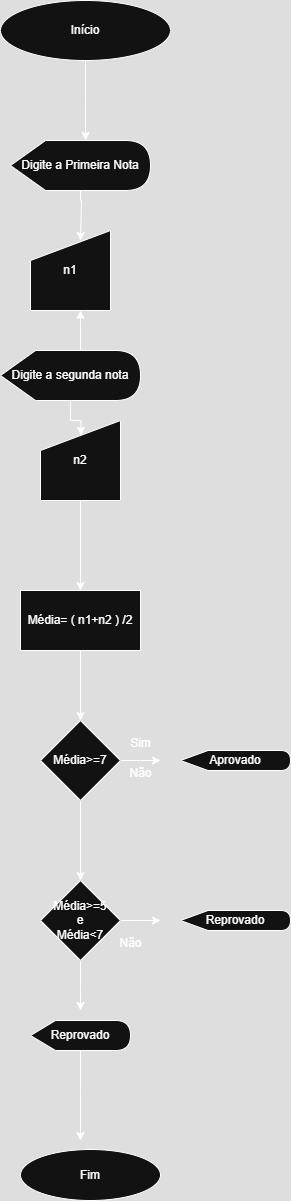

The diagram above was exported from draw.io. Its source (the exported page's mxGraphModel, read from the mxfile embedded in the PNG):
<mxGraphModel dx="444" dy="527" grid="1" gridSize="10" guides="1" tooltips="1" connect="1" arrows="1" fold="1" page="1" pageScale="1" pageWidth="827" pageHeight="1169" math="0" shadow="0">
  <root>
    <mxCell id="0" />
    <mxCell id="1" parent="0" />
    <mxCell id="3zZeeUXO4fDH56fVlGyu-8" value="" style="edgeStyle=orthogonalEdgeStyle;rounded=0;orthogonalLoop=1;jettySize=auto;html=1;" edge="1" parent="1" source="3zZeeUXO4fDH56fVlGyu-1">
      <mxGeometry relative="1" as="geometry">
        <mxPoint x="405" y="160" as="targetPoint" />
      </mxGeometry>
    </mxCell>
    <mxCell id="3zZeeUXO4fDH56fVlGyu-1" value="&lt;font style=&quot;vertical-align: inherit;&quot;&gt;&lt;font style=&quot;vertical-align: inherit;&quot;&gt;&lt;font style=&quot;vertical-align: inherit;&quot;&gt;&lt;font style=&quot;vertical-align: inherit;&quot;&gt;Início&lt;/font&gt;&lt;/font&gt;&lt;/font&gt;&lt;/font&gt;" style="ellipse;whiteSpace=wrap;html=1;" vertex="1" parent="1">
      <mxGeometry x="320" y="20" width="170" height="60" as="geometry" />
    </mxCell>
    <mxCell id="3zZeeUXO4fDH56fVlGyu-11" style="edgeStyle=orthogonalEdgeStyle;rounded=0;orthogonalLoop=1;jettySize=auto;html=1;" edge="1" parent="1" source="3zZeeUXO4fDH56fVlGyu-9">
      <mxGeometry relative="1" as="geometry">
        <mxPoint x="400" y="260" as="targetPoint" />
        <Array as="points">
          <mxPoint x="400" y="220" />
          <mxPoint x="401" y="220" />
        </Array>
      </mxGeometry>
    </mxCell>
    <mxCell id="3zZeeUXO4fDH56fVlGyu-9" value="Digite a Primeira Nota" style="shape=display;whiteSpace=wrap;html=1;" vertex="1" parent="1">
      <mxGeometry x="330" y="160" width="140" height="50" as="geometry" />
    </mxCell>
    <mxCell id="3zZeeUXO4fDH56fVlGyu-10" value="n1" style="shape=manualInput;whiteSpace=wrap;html=1;" vertex="1" parent="1">
      <mxGeometry x="350" y="250" width="80" height="80" as="geometry" />
    </mxCell>
    <mxCell id="3zZeeUXO4fDH56fVlGyu-13" value="" style="edgeStyle=orthogonalEdgeStyle;rounded=0;orthogonalLoop=1;jettySize=auto;html=1;" edge="1" parent="1" source="3zZeeUXO4fDH56fVlGyu-12" target="3zZeeUXO4fDH56fVlGyu-10">
      <mxGeometry relative="1" as="geometry">
        <Array as="points">
          <mxPoint x="400" y="340" />
          <mxPoint x="400" y="340" />
        </Array>
      </mxGeometry>
    </mxCell>
    <mxCell id="3zZeeUXO4fDH56fVlGyu-12" value="Digite a segunda nota" style="shape=display;whiteSpace=wrap;html=1;" vertex="1" parent="1">
      <mxGeometry x="320" y="370" width="140" height="50" as="geometry" />
    </mxCell>
    <mxCell id="3zZeeUXO4fDH56fVlGyu-19" value="" style="edgeStyle=orthogonalEdgeStyle;rounded=0;orthogonalLoop=1;jettySize=auto;html=1;" edge="1" parent="1" source="3zZeeUXO4fDH56fVlGyu-14" target="3zZeeUXO4fDH56fVlGyu-18">
      <mxGeometry relative="1" as="geometry" />
    </mxCell>
    <mxCell id="3zZeeUXO4fDH56fVlGyu-14" value="n2" style="shape=manualInput;whiteSpace=wrap;html=1;" vertex="1" parent="1">
      <mxGeometry x="360" y="440" width="80" height="80" as="geometry" />
    </mxCell>
    <mxCell id="3zZeeUXO4fDH56fVlGyu-15" style="edgeStyle=orthogonalEdgeStyle;rounded=0;orthogonalLoop=1;jettySize=auto;html=1;entryX=0.505;entryY=0.185;entryDx=0;entryDy=0;entryPerimeter=0;" edge="1" parent="1" source="3zZeeUXO4fDH56fVlGyu-12" target="3zZeeUXO4fDH56fVlGyu-14">
      <mxGeometry relative="1" as="geometry" />
    </mxCell>
    <mxCell id="3zZeeUXO4fDH56fVlGyu-23" value="" style="edgeStyle=orthogonalEdgeStyle;rounded=0;orthogonalLoop=1;jettySize=auto;html=1;" edge="1" parent="1" source="3zZeeUXO4fDH56fVlGyu-18" target="3zZeeUXO4fDH56fVlGyu-22">
      <mxGeometry relative="1" as="geometry" />
    </mxCell>
    <mxCell id="3zZeeUXO4fDH56fVlGyu-18" value="Média= ( n1+n2 ) /2" style="whiteSpace=wrap;html=1;" vertex="1" parent="1">
      <mxGeometry x="340" y="610" width="120" height="60" as="geometry" />
    </mxCell>
    <mxCell id="3zZeeUXO4fDH56fVlGyu-24" style="edgeStyle=orthogonalEdgeStyle;rounded=0;orthogonalLoop=1;jettySize=auto;html=1;" edge="1" parent="1" source="3zZeeUXO4fDH56fVlGyu-22">
      <mxGeometry relative="1" as="geometry">
        <mxPoint x="480" y="780" as="targetPoint" />
      </mxGeometry>
    </mxCell>
    <mxCell id="3zZeeUXO4fDH56fVlGyu-32" value="" style="edgeStyle=orthogonalEdgeStyle;rounded=0;orthogonalLoop=1;jettySize=auto;html=1;" edge="1" parent="1" source="3zZeeUXO4fDH56fVlGyu-22" target="3zZeeUXO4fDH56fVlGyu-31">
      <mxGeometry relative="1" as="geometry" />
    </mxCell>
    <mxCell id="3zZeeUXO4fDH56fVlGyu-22" value="Média&amp;gt;=7" style="rhombus;whiteSpace=wrap;html=1;" vertex="1" parent="1">
      <mxGeometry x="360" y="740" width="80" height="80" as="geometry" />
    </mxCell>
    <mxCell id="3zZeeUXO4fDH56fVlGyu-25" value="Aprovado" style="shape=display;whiteSpace=wrap;html=1;" vertex="1" parent="1">
      <mxGeometry x="500" y="770" width="110" height="20" as="geometry" />
    </mxCell>
    <mxCell id="3zZeeUXO4fDH56fVlGyu-26" value="Sim&lt;div&gt;&lt;br&gt;&lt;/div&gt;" style="text;html=1;align=center;verticalAlign=middle;resizable=0;points=[];autosize=1;strokeColor=none;fillColor=none;" vertex="1" parent="1">
      <mxGeometry x="440" y="750" width="40" height="40" as="geometry" />
    </mxCell>
    <mxCell id="3zZeeUXO4fDH56fVlGyu-27" value="Não" style="text;html=1;align=center;verticalAlign=middle;resizable=0;points=[];autosize=1;strokeColor=none;fillColor=none;" vertex="1" parent="1">
      <mxGeometry x="435" y="778" width="50" height="30" as="geometry" />
    </mxCell>
    <mxCell id="3zZeeUXO4fDH56fVlGyu-33" style="edgeStyle=orthogonalEdgeStyle;rounded=0;orthogonalLoop=1;jettySize=auto;html=1;" edge="1" parent="1" source="3zZeeUXO4fDH56fVlGyu-31">
      <mxGeometry relative="1" as="geometry">
        <mxPoint x="480" y="940" as="targetPoint" />
      </mxGeometry>
    </mxCell>
    <mxCell id="3zZeeUXO4fDH56fVlGyu-36" style="edgeStyle=orthogonalEdgeStyle;rounded=0;orthogonalLoop=1;jettySize=auto;html=1;" edge="1" parent="1" source="3zZeeUXO4fDH56fVlGyu-31">
      <mxGeometry relative="1" as="geometry">
        <mxPoint x="400" y="1030" as="targetPoint" />
      </mxGeometry>
    </mxCell>
    <mxCell id="3zZeeUXO4fDH56fVlGyu-31" value="Média&amp;gt;=5&lt;div&gt;e&lt;/div&gt;&lt;div&gt;Média&amp;lt;7&lt;/div&gt;" style="rhombus;whiteSpace=wrap;html=1;" vertex="1" parent="1">
      <mxGeometry x="360" y="900" width="80" height="80" as="geometry" />
    </mxCell>
    <mxCell id="3zZeeUXO4fDH56fVlGyu-34" value="Reprovado" style="shape=display;whiteSpace=wrap;html=1;" vertex="1" parent="1">
      <mxGeometry x="500" y="930" width="110" height="20" as="geometry" />
    </mxCell>
    <mxCell id="3zZeeUXO4fDH56fVlGyu-35" value="Não" style="text;html=1;align=center;verticalAlign=middle;resizable=0;points=[];autosize=1;strokeColor=none;fillColor=none;" vertex="1" parent="1">
      <mxGeometry x="425" y="948" width="50" height="30" as="geometry" />
    </mxCell>
    <mxCell id="3zZeeUXO4fDH56fVlGyu-39" style="edgeStyle=orthogonalEdgeStyle;rounded=0;orthogonalLoop=1;jettySize=auto;html=1;" edge="1" parent="1" source="3zZeeUXO4fDH56fVlGyu-37">
      <mxGeometry relative="1" as="geometry">
        <mxPoint x="400" y="1160" as="targetPoint" />
      </mxGeometry>
    </mxCell>
    <mxCell id="3zZeeUXO4fDH56fVlGyu-37" value="Reprovado" style="shape=display;whiteSpace=wrap;html=1;" vertex="1" parent="1">
      <mxGeometry x="350" y="1040" width="100" height="30" as="geometry" />
    </mxCell>
    <mxCell id="3zZeeUXO4fDH56fVlGyu-40" value="Fim" style="ellipse;whiteSpace=wrap;html=1;" vertex="1" parent="1">
      <mxGeometry x="340" y="1169" width="140" height="51" as="geometry" />
    </mxCell>
  </root>
</mxGraphModel>